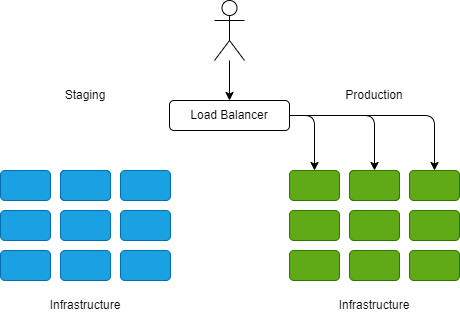

The diagram above was exported from draw.io. Its source (the exported page's mxGraphModel, read from the mxfile embedded in the PNG):
<mxGraphModel dx="429" dy="361" grid="1" gridSize="10" guides="1" tooltips="1" connect="1" arrows="1" fold="1" page="1" pageScale="1" pageWidth="850" pageHeight="1100" math="0" shadow="0">
  <root>
    <mxCell id="0" />
    <mxCell id="1" parent="0" />
    <mxCell id="4" value="" style="edgeStyle=none;html=1;" parent="1" source="2" target="3" edge="1">
      <mxGeometry relative="1" as="geometry" />
    </mxCell>
    <mxCell id="2" value="" style="shape=umlActor;verticalLabelPosition=bottom;verticalAlign=top;html=1;outlineConnect=0;" parent="1" vertex="1">
      <mxGeometry x="254" y="50" width="30" height="60" as="geometry" />
    </mxCell>
    <mxCell id="3" value="Load Balancer" style="rounded=1;whiteSpace=wrap;html=1;" parent="1" vertex="1">
      <mxGeometry x="209" y="150" width="120" height="30" as="geometry" />
    </mxCell>
    <mxCell id="5" value="" style="rounded=1;whiteSpace=wrap;html=1;fillColor=#1ba1e2;fontColor=#ffffff;strokeColor=#006EAF;" parent="1" vertex="1">
      <mxGeometry x="40" y="220" width="50" height="30" as="geometry" />
    </mxCell>
    <mxCell id="6" value="" style="rounded=1;whiteSpace=wrap;html=1;fillColor=#1ba1e2;fontColor=#ffffff;strokeColor=#006EAF;" parent="1" vertex="1">
      <mxGeometry x="40" y="260" width="50" height="30" as="geometry" />
    </mxCell>
    <mxCell id="7" value="" style="rounded=1;whiteSpace=wrap;html=1;fillColor=#1ba1e2;fontColor=#ffffff;strokeColor=#006EAF;" parent="1" vertex="1">
      <mxGeometry x="40" y="300" width="50" height="30" as="geometry" />
    </mxCell>
    <mxCell id="8" value="" style="rounded=1;whiteSpace=wrap;html=1;fillColor=#1ba1e2;fontColor=#ffffff;strokeColor=#006EAF;" parent="1" vertex="1">
      <mxGeometry x="100" y="220" width="50" height="30" as="geometry" />
    </mxCell>
    <mxCell id="9" value="" style="rounded=1;whiteSpace=wrap;html=1;fillColor=#1ba1e2;fontColor=#ffffff;strokeColor=#006EAF;" parent="1" vertex="1">
      <mxGeometry x="100" y="260" width="50" height="30" as="geometry" />
    </mxCell>
    <mxCell id="10" value="" style="rounded=1;whiteSpace=wrap;html=1;fillColor=#1ba1e2;fontColor=#ffffff;strokeColor=#006EAF;" parent="1" vertex="1">
      <mxGeometry x="100" y="300" width="50" height="30" as="geometry" />
    </mxCell>
    <mxCell id="11" value="" style="rounded=1;whiteSpace=wrap;html=1;fillColor=#1ba1e2;fontColor=#ffffff;strokeColor=#006EAF;" parent="1" vertex="1">
      <mxGeometry x="160" y="220" width="50" height="30" as="geometry" />
    </mxCell>
    <mxCell id="12" value="" style="rounded=1;whiteSpace=wrap;html=1;fillColor=#1ba1e2;fontColor=#ffffff;strokeColor=#006EAF;" parent="1" vertex="1">
      <mxGeometry x="160" y="260" width="50" height="30" as="geometry" />
    </mxCell>
    <mxCell id="13" value="" style="rounded=1;whiteSpace=wrap;html=1;fillColor=#1ba1e2;fontColor=#ffffff;strokeColor=#006EAF;" parent="1" vertex="1">
      <mxGeometry x="160" y="300" width="50" height="30" as="geometry" />
    </mxCell>
    <mxCell id="18" value="Infrastructure" style="text;html=1;strokeColor=none;fillColor=none;align=center;verticalAlign=middle;whiteSpace=wrap;rounded=0;" parent="1" vertex="1">
      <mxGeometry x="95" y="340" width="60" height="30" as="geometry" />
    </mxCell>
    <mxCell id="19" value="" style="rounded=1;whiteSpace=wrap;html=1;fillColor=#1ba1e2;fontColor=#ffffff;strokeColor=#006EAF;" parent="1" vertex="1">
      <mxGeometry x="100" y="220" width="50" height="30" as="geometry" />
    </mxCell>
    <mxCell id="20" value="" style="rounded=1;whiteSpace=wrap;html=1;fillColor=#60a917;fontColor=#ffffff;strokeColor=#2D7600;" parent="1" vertex="1">
      <mxGeometry x="329" y="220" width="50" height="30" as="geometry" />
    </mxCell>
    <mxCell id="21" value="" style="rounded=1;whiteSpace=wrap;html=1;fillColor=#60a917;fontColor=#ffffff;strokeColor=#2D7600;" parent="1" vertex="1">
      <mxGeometry x="329" y="260" width="50" height="30" as="geometry" />
    </mxCell>
    <mxCell id="22" value="" style="rounded=1;whiteSpace=wrap;html=1;fillColor=#60a917;fontColor=#ffffff;strokeColor=#2D7600;" parent="1" vertex="1">
      <mxGeometry x="329" y="300" width="50" height="30" as="geometry" />
    </mxCell>
    <mxCell id="23" value="" style="rounded=1;whiteSpace=wrap;html=1;fillColor=#60a917;fontColor=#ffffff;strokeColor=#2D7600;" parent="1" vertex="1">
      <mxGeometry x="389" y="220" width="50" height="30" as="geometry" />
    </mxCell>
    <mxCell id="24" value="" style="rounded=1;whiteSpace=wrap;html=1;fillColor=#60a917;fontColor=#ffffff;strokeColor=#2D7600;" parent="1" vertex="1">
      <mxGeometry x="389" y="260" width="50" height="30" as="geometry" />
    </mxCell>
    <mxCell id="25" value="" style="rounded=1;whiteSpace=wrap;html=1;fillColor=#60a917;fontColor=#ffffff;strokeColor=#2D7600;" parent="1" vertex="1">
      <mxGeometry x="389" y="300" width="50" height="30" as="geometry" />
    </mxCell>
    <mxCell id="26" value="" style="rounded=1;whiteSpace=wrap;html=1;fillColor=#60a917;fontColor=#ffffff;strokeColor=#2D7600;" parent="1" vertex="1">
      <mxGeometry x="449" y="220" width="50" height="30" as="geometry" />
    </mxCell>
    <mxCell id="27" value="" style="rounded=1;whiteSpace=wrap;html=1;fillColor=#60a917;fontColor=#ffffff;strokeColor=#2D7600;" parent="1" vertex="1">
      <mxGeometry x="449" y="260" width="50" height="30" as="geometry" />
    </mxCell>
    <mxCell id="28" value="" style="rounded=1;whiteSpace=wrap;html=1;fillColor=#60a917;fontColor=#ffffff;strokeColor=#2D7600;" parent="1" vertex="1">
      <mxGeometry x="449" y="300" width="50" height="30" as="geometry" />
    </mxCell>
    <mxCell id="32" value="Infrastructure" style="text;html=1;strokeColor=none;fillColor=none;align=center;verticalAlign=middle;whiteSpace=wrap;rounded=0;" parent="1" vertex="1">
      <mxGeometry x="384" y="340" width="60" height="30" as="geometry" />
    </mxCell>
    <mxCell id="33" value="" style="rounded=1;whiteSpace=wrap;html=1;fillColor=#60a917;fontColor=#ffffff;strokeColor=#2D7600;" parent="1" vertex="1">
      <mxGeometry x="389" y="220" width="50" height="30" as="geometry" />
    </mxCell>
    <mxCell id="34" value="" style="endArrow=classic;html=1;exitX=1;exitY=0.5;exitDx=0;exitDy=0;entryX=0.5;entryY=0;entryDx=0;entryDy=0;edgeStyle=orthogonalEdgeStyle;" parent="1" source="3" target="20" edge="1">
      <mxGeometry width="50" height="50" relative="1" as="geometry">
        <mxPoint x="310" y="210" as="sourcePoint" />
        <mxPoint x="360" y="160" as="targetPoint" />
      </mxGeometry>
    </mxCell>
    <mxCell id="35" value="" style="endArrow=classic;html=1;entryX=0.5;entryY=0;entryDx=0;entryDy=0;edgeStyle=orthogonalEdgeStyle;exitX=1;exitY=0.5;exitDx=0;exitDy=0;" parent="1" source="3" target="33" edge="1">
      <mxGeometry width="50" height="50" relative="1" as="geometry">
        <mxPoint x="330" y="170" as="sourcePoint" />
        <mxPoint x="364" y="230" as="targetPoint" />
      </mxGeometry>
    </mxCell>
    <mxCell id="36" value="" style="endArrow=classic;html=1;entryX=0.5;entryY=0;entryDx=0;entryDy=0;edgeStyle=orthogonalEdgeStyle;exitX=1;exitY=0.5;exitDx=0;exitDy=0;" parent="1" source="3" target="26" edge="1">
      <mxGeometry width="50" height="50" relative="1" as="geometry">
        <mxPoint x="339" y="175" as="sourcePoint" />
        <mxPoint x="424" y="230" as="targetPoint" />
      </mxGeometry>
    </mxCell>
    <mxCell id="37" value="Production" style="text;html=1;strokeColor=none;fillColor=none;align=center;verticalAlign=middle;whiteSpace=wrap;rounded=0;" vertex="1" parent="1">
      <mxGeometry x="384" y="130" width="60" height="30" as="geometry" />
    </mxCell>
    <mxCell id="38" value="Staging" style="text;html=1;strokeColor=none;fillColor=none;align=center;verticalAlign=middle;whiteSpace=wrap;rounded=0;" vertex="1" parent="1">
      <mxGeometry x="95" y="130" width="60" height="30" as="geometry" />
    </mxCell>
  </root>
</mxGraphModel>